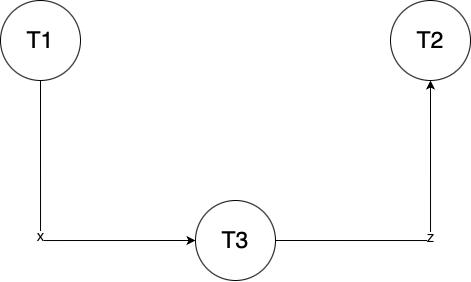

The diagram above was exported from draw.io. Its source (the exported page's mxGraphModel, read from the mxfile embedded in the PNG):
<mxGraphModel dx="844" dy="542" grid="1" gridSize="10" guides="1" tooltips="1" connect="1" arrows="1" fold="1" page="1" pageScale="1" pageWidth="827" pageHeight="1169" math="0" shadow="0">
  <root>
    <mxCell id="0" />
    <mxCell id="1" parent="0" />
    <mxCell id="woUsNti0dxNjiIr3mZ_L-1" value="X" style="edgeStyle=orthogonalEdgeStyle;rounded=0;orthogonalLoop=1;jettySize=auto;html=1;exitX=0.5;exitY=1;exitDx=0;exitDy=0;entryX=0;entryY=0.5;entryDx=0;entryDy=0;" edge="1" parent="1" source="zRn9AbAPb96ZZckrNFZ4-1" target="zRn9AbAPb96ZZckrNFZ4-3">
      <mxGeometry relative="1" as="geometry" />
    </mxCell>
    <mxCell id="zRn9AbAPb96ZZckrNFZ4-1" value="&lt;font style=&quot;font-size: 23px;&quot;&gt;T1&lt;/font&gt;" style="ellipse;whiteSpace=wrap;html=1;aspect=fixed;" parent="1" vertex="1">
      <mxGeometry x="179" y="445" width="80" height="80" as="geometry" />
    </mxCell>
    <mxCell id="zRn9AbAPb96ZZckrNFZ4-2" value="&lt;font style=&quot;font-size: 23px;&quot;&gt;T2&lt;/font&gt;" style="ellipse;whiteSpace=wrap;html=1;aspect=fixed;" parent="1" vertex="1">
      <mxGeometry x="569" y="445" width="80" height="80" as="geometry" />
    </mxCell>
    <mxCell id="woUsNti0dxNjiIr3mZ_L-2" value="Z" style="edgeStyle=orthogonalEdgeStyle;rounded=0;orthogonalLoop=1;jettySize=auto;html=1;exitX=1;exitY=0.5;exitDx=0;exitDy=0;entryX=0.5;entryY=1;entryDx=0;entryDy=0;" edge="1" parent="1" source="zRn9AbAPb96ZZckrNFZ4-3" target="zRn9AbAPb96ZZckrNFZ4-2">
      <mxGeometry relative="1" as="geometry" />
    </mxCell>
    <mxCell id="zRn9AbAPb96ZZckrNFZ4-3" value="&lt;font style=&quot;font-size: 23px;&quot;&gt;T3&lt;/font&gt;" style="ellipse;whiteSpace=wrap;html=1;aspect=fixed;" parent="1" vertex="1">
      <mxGeometry x="374" y="645" width="80" height="80" as="geometry" />
    </mxCell>
  </root>
</mxGraphModel>